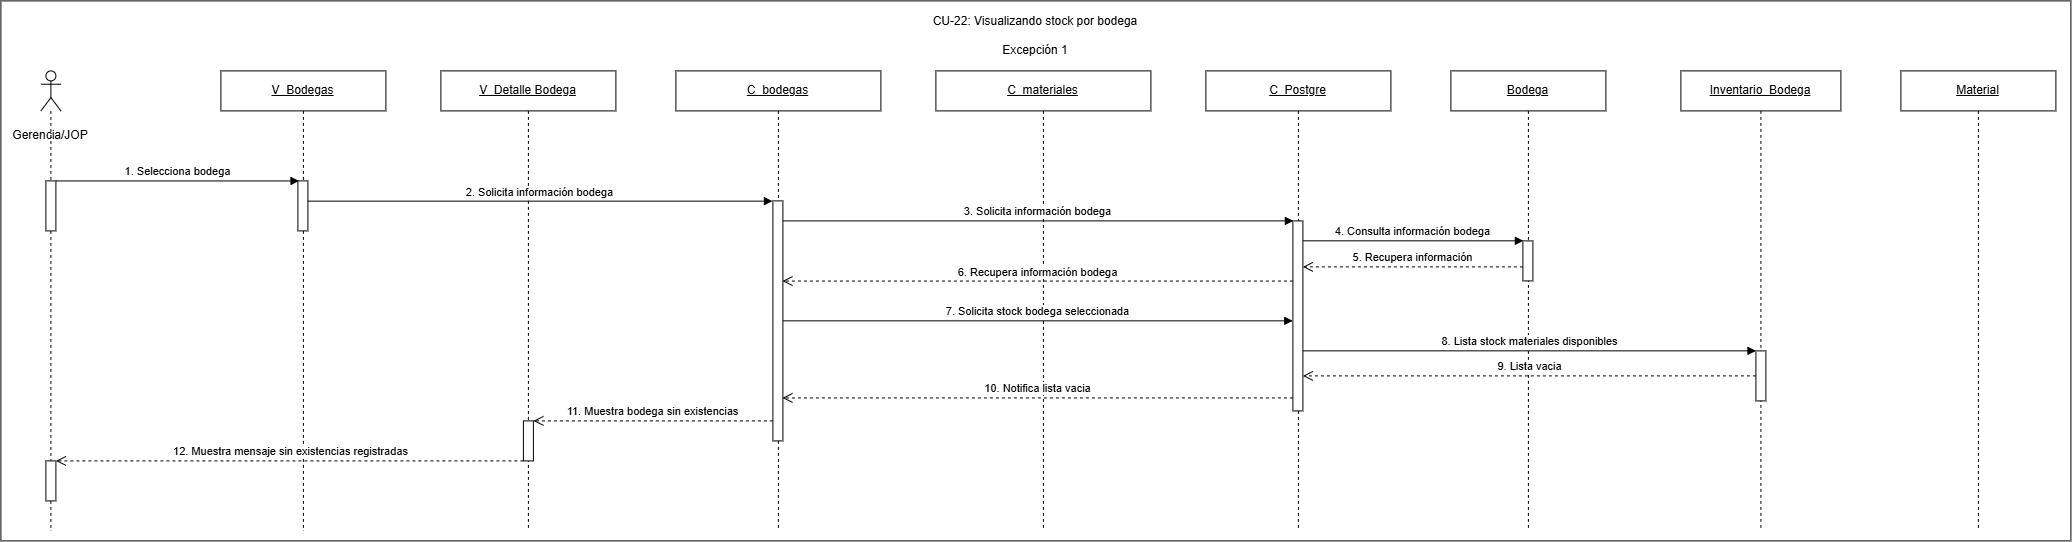

The diagram above was exported from draw.io. Its source (the exported page's mxGraphModel, read from the mxfile embedded in the PNG):
<mxGraphModel dx="1955" dy="1103" grid="1" gridSize="10" guides="1" tooltips="1" connect="1" arrows="1" fold="1" page="1" pageScale="1" pageWidth="827" pageHeight="1169" math="0" shadow="0">
  <root>
    <mxCell id="0" />
    <mxCell id="1" parent="0" />
    <mxCell id="5huKeocEwpRciJy7WZ1B-2" parent="1" style="rounded=0;whiteSpace=wrap;html=1;" value="" vertex="1">
      <mxGeometry height="540" width="2070" x="140" y="230" as="geometry" />
    </mxCell>
    <mxCell id="977G6a59l1Oc04LCUfUf-1" parent="1" style="text;html=1;whiteSpace=wrap;strokeColor=none;fillColor=none;align=center;verticalAlign=middle;rounded=0;" value="Gerencia/JOP" vertex="1">
      <mxGeometry height="30" width="80" x="150" y="350" as="geometry" />
    </mxCell>
    <mxCell id="977G6a59l1Oc04LCUfUf-2" parent="1" style="shape=umlLifeline;perimeter=lifelinePerimeter;whiteSpace=wrap;html=1;container=1;dropTarget=0;collapsible=0;recursiveResize=0;outlineConnect=0;portConstraint=eastwest;participant=umlActor;" value="" vertex="1">
      <mxGeometry height="460" width="20" x="180" y="300" as="geometry" />
    </mxCell>
    <mxCell id="977G6a59l1Oc04LCUfUf-3" parent="977G6a59l1Oc04LCUfUf-2" style="html=1;points=[[0,0,0,0,5],[0,1,0,0,-5],[1,0,0,0,5],[1,1,0,0,-5]];perimeter=orthogonalPerimeter;outlineConnect=0;targetShapes=umlLifeline;portConstraint=eastwest;" value="" vertex="1">
      <mxGeometry height="50" width="10" x="5" y="110" as="geometry" />
    </mxCell>
    <mxCell id="977G6a59l1Oc04LCUfUf-4" parent="977G6a59l1Oc04LCUfUf-2" style="html=1;points=[[0,0,0,0,5],[0,1,0,0,-5],[1,0,0,0,5],[1,1,0,0,-5]];perimeter=orthogonalPerimeter;outlineConnect=0;targetShapes=umlLifeline;portConstraint=eastwest;" value="" vertex="1">
      <mxGeometry height="40" width="10" x="5" y="390" as="geometry" />
    </mxCell>
    <mxCell id="977G6a59l1Oc04LCUfUf-5" parent="1" style="shape=umlLifeline;perimeter=lifelinePerimeter;whiteSpace=wrap;html=1;container=1;dropTarget=0;collapsible=0;recursiveResize=0;outlineConnect=0;portConstraint=eastwest;" value="&lt;u&gt;V_Bodegas&lt;/u&gt;" vertex="1">
      <mxGeometry height="460" width="165" x="360" y="300" as="geometry" />
    </mxCell>
    <mxCell id="977G6a59l1Oc04LCUfUf-6" parent="977G6a59l1Oc04LCUfUf-5" style="html=1;points=[[0,0,0,0,5],[0,1,0,0,-5],[1,0,0,0,5],[1,1,0,0,-5]];perimeter=orthogonalPerimeter;outlineConnect=0;targetShapes=umlLifeline;portConstraint=eastwest;" value="" vertex="1">
      <mxGeometry height="50" width="10" x="77" y="110" as="geometry" />
    </mxCell>
    <mxCell id="977G6a59l1Oc04LCUfUf-7" parent="1" style="shape=umlLifeline;perimeter=lifelinePerimeter;whiteSpace=wrap;html=1;container=1;dropTarget=0;collapsible=0;recursiveResize=0;outlineConnect=0;portConstraint=eastwest;" value="&lt;u&gt;V_Detalle Bodega&lt;/u&gt;" vertex="1">
      <mxGeometry height="460" width="175" x="580" y="300" as="geometry" />
    </mxCell>
    <mxCell id="977G6a59l1Oc04LCUfUf-8" parent="977G6a59l1Oc04LCUfUf-7" style="html=1;points=[[0,0,0,0,5],[0,1,0,0,-5],[1,0,0,0,5],[1,1,0,0,-5]];perimeter=orthogonalPerimeter;outlineConnect=0;targetShapes=umlLifeline;portConstraint=eastwest;" value="" vertex="1">
      <mxGeometry height="40" width="10" x="82.5" y="350" as="geometry" />
    </mxCell>
    <mxCell id="977G6a59l1Oc04LCUfUf-9" parent="1" style="shape=umlLifeline;perimeter=lifelinePerimeter;whiteSpace=wrap;html=1;container=1;dropTarget=0;collapsible=0;recursiveResize=0;outlineConnect=0;portConstraint=eastwest;" value="&lt;u&gt;C_bodegas&lt;/u&gt;" vertex="1">
      <mxGeometry height="460" width="205" x="815" y="300" as="geometry" />
    </mxCell>
    <mxCell id="977G6a59l1Oc04LCUfUf-10" parent="977G6a59l1Oc04LCUfUf-9" style="html=1;points=[[0,0,0,0,5],[0,1,0,0,-5],[1,0,0,0,5],[1,1,0,0,-5]];perimeter=orthogonalPerimeter;outlineConnect=0;targetShapes=umlLifeline;portConstraint=eastwest;" value="" vertex="1">
      <mxGeometry height="240" width="10" x="97" y="130" as="geometry" />
    </mxCell>
    <mxCell id="977G6a59l1Oc04LCUfUf-11" parent="1" style="shape=umlLifeline;perimeter=lifelinePerimeter;whiteSpace=wrap;html=1;container=1;dropTarget=0;collapsible=0;recursiveResize=0;outlineConnect=0;portConstraint=eastwest;" value="&lt;u&gt;C_materiales&lt;/u&gt;" vertex="1">
      <mxGeometry height="460" width="215" x="1075" y="300" as="geometry" />
    </mxCell>
    <mxCell id="977G6a59l1Oc04LCUfUf-12" parent="1" style="shape=umlLifeline;perimeter=lifelinePerimeter;whiteSpace=wrap;html=1;container=1;dropTarget=0;collapsible=0;recursiveResize=0;outlineConnect=0;portConstraint=eastwest;" value="&lt;u&gt;C_Postgre&lt;/u&gt;" vertex="1">
      <mxGeometry height="460" width="185" x="1345" y="300" as="geometry" />
    </mxCell>
    <mxCell id="977G6a59l1Oc04LCUfUf-13" parent="977G6a59l1Oc04LCUfUf-12" style="html=1;points=[[0,0,0,0,5],[0,1,0,0,-5],[1,0,0,0,5],[1,1,0,0,-5]];perimeter=orthogonalPerimeter;outlineConnect=0;targetShapes=umlLifeline;portConstraint=eastwest;" value="" vertex="1">
      <mxGeometry height="190" width="10" x="87" y="150" as="geometry" />
    </mxCell>
    <mxCell id="977G6a59l1Oc04LCUfUf-14" parent="1" style="shape=umlLifeline;perimeter=lifelinePerimeter;whiteSpace=wrap;html=1;container=1;dropTarget=0;collapsible=0;recursiveResize=0;outlineConnect=0;portConstraint=eastwest;" value="&lt;u&gt;Bodega&lt;/u&gt;" vertex="1">
      <mxGeometry height="460" width="155" x="1590" y="300" as="geometry" />
    </mxCell>
    <mxCell id="977G6a59l1Oc04LCUfUf-15" parent="977G6a59l1Oc04LCUfUf-14" style="html=1;points=[[0,0,0,0,5],[0,1,0,0,-5],[1,0,0,0,5],[1,1,0,0,-5]];perimeter=orthogonalPerimeter;outlineConnect=0;targetShapes=umlLifeline;portConstraint=eastwest;" value="" vertex="1">
      <mxGeometry height="40" width="10" x="72" y="170" as="geometry" />
    </mxCell>
    <mxCell id="977G6a59l1Oc04LCUfUf-16" parent="1" style="shape=umlLifeline;perimeter=lifelinePerimeter;whiteSpace=wrap;html=1;container=1;dropTarget=0;collapsible=0;recursiveResize=0;outlineConnect=0;portConstraint=eastwest;" value="&lt;u&gt;Inventario_Bodega&lt;/u&gt;" vertex="1">
      <mxGeometry height="460" width="160" x="1820" y="300" as="geometry" />
    </mxCell>
    <mxCell id="977G6a59l1Oc04LCUfUf-17" parent="977G6a59l1Oc04LCUfUf-16" style="html=1;points=[[0,0,0,0,5],[0,1,0,0,-5],[1,0,0,0,5],[1,1,0,0,-5]];perimeter=orthogonalPerimeter;outlineConnect=0;targetShapes=umlLifeline;portConstraint=eastwest;" value="" vertex="1">
      <mxGeometry height="50" width="10" x="75" y="280" as="geometry" />
    </mxCell>
    <mxCell id="977G6a59l1Oc04LCUfUf-18" parent="1" style="shape=umlLifeline;perimeter=lifelinePerimeter;whiteSpace=wrap;html=1;container=1;dropTarget=0;collapsible=0;recursiveResize=0;outlineConnect=0;portConstraint=eastwest;" value="&lt;u&gt;Material&lt;/u&gt;" vertex="1">
      <mxGeometry height="460" width="155" x="2040" y="300" as="geometry" />
    </mxCell>
    <mxCell id="977G6a59l1Oc04LCUfUf-19" edge="1" parent="1" source="977G6a59l1Oc04LCUfUf-3" style="html=1;verticalAlign=bottom;endArrow=block;curved=0;rounded=0;entryX=0.113;entryY=0.001;entryDx=0;entryDy=0;entryPerimeter=0;" target="977G6a59l1Oc04LCUfUf-6" value="1. Selecciona bodega">
      <mxGeometry relative="1" as="geometry">
        <mxPoint x="918" y="410" as="sourcePoint" />
        <mxPoint x="400" y="410" as="targetPoint" />
      </mxGeometry>
    </mxCell>
    <mxCell id="977G6a59l1Oc04LCUfUf-20" edge="1" parent="1" source="977G6a59l1Oc04LCUfUf-10" style="html=1;verticalAlign=bottom;endArrow=block;curved=0;rounded=0;entryX=0.048;entryY=0;entryDx=0;entryDy=0;entryPerimeter=0;" target="977G6a59l1Oc04LCUfUf-13" value="3. Solicita información bodega">
      <mxGeometry relative="1" as="geometry">
        <mxPoint x="947.25" y="450" as="sourcePoint" />
        <mxPoint x="1410" y="450" as="targetPoint" />
      </mxGeometry>
    </mxCell>
    <mxCell id="977G6a59l1Oc04LCUfUf-21" edge="1" parent="1" source="977G6a59l1Oc04LCUfUf-13" style="html=1;verticalAlign=bottom;endArrow=block;curved=0;rounded=0;entryX=0.048;entryY=-0.002;entryDx=0;entryDy=0;entryPerimeter=0;" target="977G6a59l1Oc04LCUfUf-15" value="4. Consulta información bodega">
      <mxGeometry relative="1" as="geometry">
        <mxPoint x="1445" y="470" as="sourcePoint" />
        <mxPoint x="1640" y="470" as="targetPoint" />
      </mxGeometry>
    </mxCell>
    <mxCell id="977G6a59l1Oc04LCUfUf-22" edge="1" parent="1" source="977G6a59l1Oc04LCUfUf-15" style="html=1;verticalAlign=bottom;endArrow=open;dashed=1;endSize=8;curved=0;rounded=0;entryX=0.996;entryY=0.242;entryDx=0;entryDy=0;entryPerimeter=0;" target="977G6a59l1Oc04LCUfUf-13" value="5. Recupera información">
      <mxGeometry relative="1" as="geometry">
        <mxPoint x="1634" y="500" as="sourcePoint" />
        <mxPoint x="1450" y="496" as="targetPoint" />
      </mxGeometry>
    </mxCell>
    <mxCell id="977G6a59l1Oc04LCUfUf-23" edge="1" parent="1" source="977G6a59l1Oc04LCUfUf-13" style="html=1;verticalAlign=bottom;endArrow=open;dashed=1;endSize=8;curved=0;rounded=0;entryX=0.954;entryY=0.334;entryDx=0;entryDy=0;entryPerimeter=0;" target="977G6a59l1Oc04LCUfUf-10" value="6. Recupera información bodega">
      <mxGeometry relative="1" as="geometry">
        <mxPoint x="1380" y="520" as="sourcePoint" />
        <mxPoint x="930" y="510" as="targetPoint" />
      </mxGeometry>
    </mxCell>
    <mxCell id="977G6a59l1Oc04LCUfUf-24" edge="1" parent="1" source="977G6a59l1Oc04LCUfUf-10" style="html=1;verticalAlign=bottom;endArrow=block;curved=0;rounded=0;entryX=-0.015;entryY=0.526;entryDx=0;entryDy=0;entryPerimeter=0;" target="977G6a59l1Oc04LCUfUf-13" value="7. Solicita stock bodega seleccionada">
      <mxGeometry relative="1" as="geometry">
        <mxPoint x="928" y="560" as="sourcePoint" />
        <mxPoint x="1410" y="550" as="targetPoint" />
      </mxGeometry>
    </mxCell>
    <mxCell id="977G6a59l1Oc04LCUfUf-25" edge="1" parent="1" source="977G6a59l1Oc04LCUfUf-13" style="html=1;verticalAlign=bottom;endArrow=block;curved=0;rounded=0;entryX=0.009;entryY=-0.001;entryDx=0;entryDy=0;entryPerimeter=0;" target="977G6a59l1Oc04LCUfUf-17" value="8. Lista stock materiales disponibles">
      <mxGeometry relative="1" as="geometry">
        <mxPoint x="1445" y="580" as="sourcePoint" />
        <mxPoint x="1890" y="580" as="targetPoint" />
      </mxGeometry>
    </mxCell>
    <mxCell id="977G6a59l1Oc04LCUfUf-26" edge="1" parent="1" source="977G6a59l1Oc04LCUfUf-17" style="html=1;verticalAlign=bottom;endArrow=open;dashed=1;endSize=8;curved=0;rounded=0;" target="977G6a59l1Oc04LCUfUf-13" value="9. Lista vacia">
      <mxGeometry relative="1" as="geometry">
        <mxPoint x="1889" y="620" as="sourcePoint" />
        <mxPoint x="1460" y="608" as="targetPoint" />
      </mxGeometry>
    </mxCell>
    <mxCell id="977G6a59l1Oc04LCUfUf-27" edge="1" parent="1" source="977G6a59l1Oc04LCUfUf-13" style="html=1;verticalAlign=bottom;endArrow=open;dashed=1;endSize=8;curved=0;rounded=0;entryX=0.955;entryY=0.821;entryDx=0;entryDy=0;entryPerimeter=0;" target="977G6a59l1Oc04LCUfUf-10" value="10. Notifica lista vacia">
      <mxGeometry relative="1" as="geometry">
        <mxPoint x="1410" y="649.4100000000001" as="sourcePoint" />
        <mxPoint x="940" y="626" as="targetPoint" />
      </mxGeometry>
    </mxCell>
    <mxCell id="977G6a59l1Oc04LCUfUf-28" edge="1" parent="1" source="977G6a59l1Oc04LCUfUf-6" style="html=1;verticalAlign=bottom;endArrow=block;curved=0;rounded=0;entryX=-0.046;entryY=0.001;entryDx=0;entryDy=0;entryPerimeter=0;" target="977G6a59l1Oc04LCUfUf-10" value="2. Solicita información bodega">
      <mxGeometry relative="1" as="geometry">
        <mxPoint x="450" y="430" as="sourcePoint" />
        <mxPoint x="620" y="430" as="targetPoint" />
      </mxGeometry>
    </mxCell>
    <mxCell id="977G6a59l1Oc04LCUfUf-29" edge="1" parent="1" style="html=1;verticalAlign=bottom;endArrow=open;dashed=1;endSize=8;curved=0;rounded=0;" target="977G6a59l1Oc04LCUfUf-8" value="11. Muestra bodega sin existencias">
      <mxGeometry relative="1" as="geometry">
        <Array as="points">
          <mxPoint x="750" y="650" />
        </Array>
        <mxPoint x="912" y="650" as="sourcePoint" />
        <mxPoint x="680" y="650" as="targetPoint" />
      </mxGeometry>
    </mxCell>
    <mxCell id="977G6a59l1Oc04LCUfUf-30" edge="1" parent="1" source="977G6a59l1Oc04LCUfUf-8" style="html=1;verticalAlign=bottom;endArrow=open;dashed=1;endSize=8;curved=0;rounded=0;" target="977G6a59l1Oc04LCUfUf-4" value="12. Muestra mensaje sin existencias registradas">
      <mxGeometry relative="1" as="geometry">
        <mxPoint x="646.5" y="690" as="sourcePoint" />
        <mxPoint x="238.5" y="690" as="targetPoint" />
      </mxGeometry>
    </mxCell>
    <mxCell id="5huKeocEwpRciJy7WZ1B-1" parent="1" style="text;html=1;whiteSpace=wrap;strokeColor=none;fillColor=none;align=center;verticalAlign=middle;rounded=0;" value="CU-22: Visualizando stock por bodega&lt;div&gt;&lt;br&gt;&lt;/div&gt;&lt;div&gt;Excepción 1&lt;/div&gt;" vertex="1">
      <mxGeometry height="50" width="280" x="1035" y="240" as="geometry" />
    </mxCell>
  </root>
</mxGraphModel>